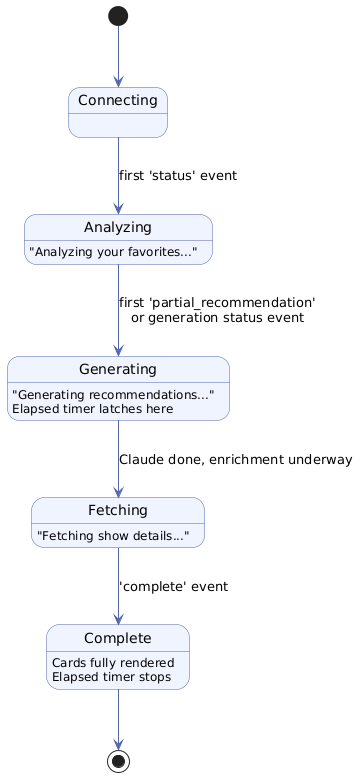

The diagram above was rendered by PlantUML. Its source (embedded in the PNG):
@startuml SSEStateMachine

skinparam shadowing false
skinparam state {
  BackgroundColor #F0F4FF
  BorderColor #5566AA
  ArrowColor #5566AA
}

[*] --> Connecting

Connecting --> Analyzing : first 'status' event
Analyzing : "Analyzing your favorites..."

Analyzing --> Generating : first 'partial_recommendation'\nor generation status event
Generating : "Generating recommendations..."\nElapsed timer latches here

Generating --> Fetching : Claude done, enrichment underway
Fetching : "Fetching show details..."

Fetching --> Complete : 'complete' event
Complete : Cards fully rendered\nElapsed timer stops

Complete --> [*]

@enduml